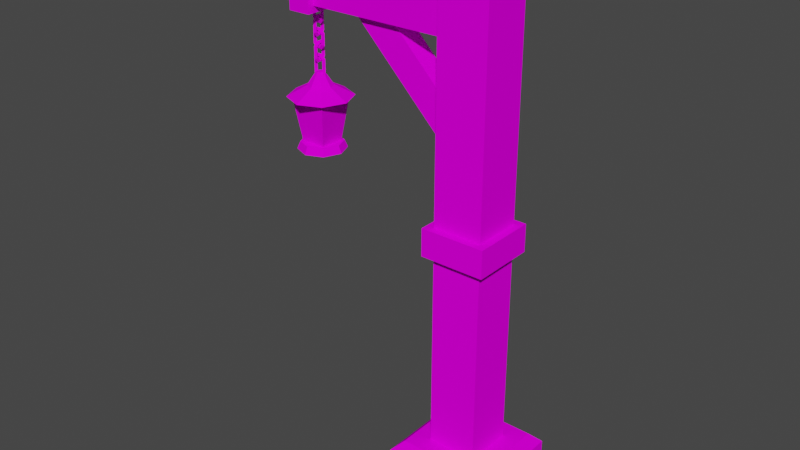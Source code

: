 # Source: lantern.blend  (saved by Blender 3.4.6; exported with 4.5.12 LTS)
import bpy
from mathutils import Matrix  # noqa: F401  (used for matrix-valued properties, if any)

bpy.ops.wm.read_factory_settings(use_empty=True)
scene = bpy.context.scene
scene.name = 'Scene'

# ---- collections
col_collection = bpy.data.collections.new('Collection'); scene.collection.children.link(col_collection)

# ---- images (referenced by path relative to the original .blend; pixels are not part of the script)
import os
ASSET_DIR = os.environ.get("B2B_ASSET_DIR", "")  # directory of the original .blend (textures are referenced by path, not embedded)
HERE = os.path.dirname(os.path.abspath(__file__))  # packed textures are extracted next to this script under _unpacked/

def load_image(name, relpath, width, height, colorspace="sRGB"):
    """Load a texture the original file referenced (path relative to the .blend, or extracted next to this script)."""
    p = next((c for c in (os.path.join(HERE, relpath), os.path.join(ASSET_DIR, relpath)) if relpath and os.path.exists(c)), "")
    if p:
        img = bpy.data.images.load(p, check_existing=True)
        img.name = name
    else:  # same state as the original file: an image datablock whose file is absent (Cycles renders it pink)
        img = bpy.data.images.new(name, width, height)
        img.source = "FILE"
        img.filepath = "//" + (relpath or name)
    img.colorspace_settings.name = colorspace
    return img
img_lantern = load_image('Lantern', 'textures/Lantern.png', 1024, 1024, 'sRGB')

# ---- materials (node trees are filled in below, after node groups)
mat_lantern = bpy.data.materials.new('Lantern')
mat_lantern.alpha_threshold = 0.0
mat_lantern.use_transparent_shadow = False
mat_lantern.roughness = 0.5
mat_lantern.line_color = (0.0, 0.0, 0.0, 1.0)

# ---- material node trees
mat_lantern.use_nodes = True; mat_lantern.node_tree.nodes.clear()
_N = mat_lantern.node_tree.nodes; _L = mat_lantern.node_tree.links
n0 = _N.new('ShaderNodeOutputMaterial'); n0.name = 'Material Output'; n0.location = (300, 300)
n1 = _N.new('ShaderNodeBsdfPrincipled'); n1.name = 'Principled BSDF'; n1.location = (10, 300)
n1.distribution = 'GGX'
n1.subsurface_method = 'RANDOM_WALK_SKIN'
n1.inputs[3].default_value = 1.45
n1.inputs[13].default_value = 0.0
n1.inputs[27].default_value = (0.0, 0.0, 0.0, 1.0)
n1.inputs[28].default_value = 1.0
n2 = _N.new('ShaderNodeTexImage'); n2.name = 'Image Texture'; n2.location = (-280, 280)
n2.image = img_lantern
_L.new(n1.outputs[0], n0.inputs[0])
_L.new(n2.outputs[0], n1.inputs[0])
n0.is_active_output = True

# ---- world
world_world = bpy.data.worlds.new('World'); scene.world = world_world
world_world.use_nodes = True; world_world.node_tree.nodes.clear()
_N = world_world.node_tree.nodes; _L = world_world.node_tree.links
n0 = _N.new('ShaderNodeOutputWorld'); n0.name = 'World Output'; n0.location = (300, 300)
n1 = _N.new('ShaderNodeBackground'); n1.name = 'Background'; n1.location = (10, 300)
n1.inputs[0].default_value = (0.05088, 0.05088, 0.05088, 1.0)
_L.new(n1.outputs[0], n0.inputs[0])
n0.is_active_output = True
world_world.color = (0.05088, 0.05088, 0.05088)
world_world.use_sun_shadow = False
world_world.sun_shadow_jitter_overblur = 0.0

# ---- meshes
me_cube = bpy.data.meshes.new('Cube')
me_cube.from_pydata([(0.387, 0.387, 1.219), (0.387, -0.387, 1.219), (-0.387, 0.387, 1.219), (-0.387, -0.387, 1.219), (-0.2727, 0.2735, 7.973), (-0.2727, 0.2735, 7.415), (-0.2727, -0.2735, 7.973), (-0.2727, -0.2735, 7.415), (0.04026, 0.1639, 6.085), (-0.2854, 0.1639, 5.759), (0.04026, -0.1639, 6.085), (-0.2854, -0.1639, 5.759), (-1.718, 0.1639, 7.843), (-2.044, 0.1639, 7.518), (-1.718, -0.1639, 7.843), (-2.044, -0.1639, 7.518), (-2.978, 0.3753, 8.077), (-2.978, 0.3753, 7.311), (-2.978, -0.3753, 8.077), (-2.978, -0.3753, 7.311), (-2.619, 0.3753, 7.311), (-2.619, -0.3753, 7.311), (-2.619, -0.3753, 8.077), (-2.619, 0.3753, 8.077), (0.506, 0.506, 4.784), (0.506, -0.506, 4.784), (-0.506, 0.506, 4.784), (-0.506, -0.506, 4.784), (0.506, -0.506, 4.351), (-0.506, -0.506, 4.351), (0.506, 0.506, 4.351), (-0.506, 0.506, 4.351), (0.8182, -0.8182, 0.0), (-0.8182, -0.8182, 0.0), (0.8182, 0.8182, 0.0), (-0.8182, 0.8182, 0.0), (-2.799, 0.3753, 5.178), (-3.064, 0.2653, 5.178), (-3.174, -4.435e-10, 5.178), (-3.064, -0.2653, 5.178), (-2.799, -0.3753, 5.178), (-2.534, -0.2653, 5.178), (-2.424, -4.435e-10, 5.178), (-2.534, 0.2653, 5.178), (-2.799, 0.3264, 5.292), (-3.03, 0.2308, 5.292), (-3.125, -4.435e-10, 5.292), (-3.03, -0.2308, 5.292), (-2.799, -0.3264, 5.292), (-2.568, -0.2308, 5.292), (-2.472, -4.435e-10, 5.292), (-2.568, 0.2308, 5.292), (-2.799, 0.5021, 5.995), (-3.154, 0.355, 5.995), (-3.301, 0.0, 5.995), (-3.154, -0.355, 5.995), (-2.799, -0.5021, 5.995), (-2.444, -0.355, 5.995), (-2.297, 0.0, 5.995), (-2.444, 0.355, 5.995), (-2.799, 0.1991, 6.16), (-2.94, 0.1408, 6.16), (-2.998, 0.0, 6.16), (-2.94, -0.1408, 6.16), (-2.799, -0.1991, 6.16), (-2.658, -0.1408, 6.16), (-2.6, 0.0, 6.16), (-2.658, 0.1408, 6.16), (-2.842, 0.0432, 6.367), (-2.799, 0.06109, 6.367), (-2.86, 0.0, 6.367), (-2.842, -0.0432, 6.367), (-2.799, -0.06109, 6.367), (-2.756, -0.0432, 6.367), (-2.738, 0.0, 6.367), (-2.756, 0.0432, 6.367), (-2.997, -0.198, 5.292), (-3.094, -0.2952, 5.995), (-2.997, 0.198, 5.292), (-3.094, 0.2952, 5.995), (-2.601, -0.198, 5.292), (-2.504, -0.2952, 5.995), (-2.601, 0.198, 5.292), (-2.504, 0.2952, 5.995), (-2.84, -6.84e-09, 6.695), (-2.906, -3.008e-09, 6.761), (-2.691, -3.008e-09, 6.761), (-2.757, -6.84e-09, 6.695), (-2.84, 1.162e-08, 7.013), (-2.906, 7.792e-09, 6.947), (-2.757, 1.162e-08, 7.013), (-2.691, 7.792e-09, 6.947), (-2.842, 6.252e-09, 6.92), (-2.842, -1.468e-09, 6.787), (-2.814, -3.122e-09, 6.759), (-2.784, -3.122e-09, 6.759), (-2.755, -1.468e-09, 6.787), (-2.755, 6.252e-09, 6.92), (-2.784, 7.906e-09, 6.949), (-2.814, 7.906e-09, 6.949), (-2.874, -0.03213, 6.774), (-2.874, -0.03213, 6.934), (-2.827, -0.03213, 6.727), (-2.771, -0.03213, 6.727), (-2.723, -0.03213, 6.774), (-2.723, -0.03213, 6.934), (-2.771, -0.03213, 6.981), (-2.827, -0.03213, 6.981), (-2.874, 0.03213, 6.774), (-2.874, 0.03213, 6.934), (-2.827, 0.03213, 6.727), (-2.771, 0.03213, 6.727), (-2.723, 0.03213, 6.774), (-2.723, 0.03213, 6.934), (-2.771, 0.03213, 6.981), (-2.827, 0.03213, 6.981), (-2.799, -0.04145, 6.885), (-2.799, -0.1075, 6.951), (-2.799, 0.1075, 6.951), (-2.799, 0.04145, 6.885), (-2.799, -0.04145, 7.203), (-2.799, -0.1075, 7.137), (-2.799, 0.04145, 7.203), (-2.799, 0.1075, 7.137), (-2.799, -0.04341, 7.111), (-2.799, -0.04341, 6.977), (-2.799, -0.01489, 6.949), (-2.799, 0.01489, 6.949), (-2.799, 0.04341, 6.977), (-2.799, 0.04341, 7.111), (-2.799, 0.01489, 7.139), (-2.799, -0.01489, 7.139), (-2.767, -0.07547, 6.964), (-2.767, -0.07547, 7.124), (-2.767, -0.02817, 6.917), (-2.767, 0.02817, 6.917), (-2.767, 0.07547, 6.964), (-2.767, 0.07547, 7.124), (-2.767, 0.02817, 7.171), (-2.767, -0.02817, 7.171), (-2.831, -0.07547, 6.964), (-2.831, -0.07547, 7.124), (-2.831, -0.02817, 6.917), (-2.831, 0.02817, 6.917), (-2.831, 0.07547, 6.964), (-2.831, 0.07547, 7.124), (-2.831, 0.02817, 7.171), (-2.831, -0.02817, 7.171), (-2.799, -0.04145, 6.504), (-2.799, -0.1075, 6.571), (-2.799, 0.1075, 6.571), (-2.799, 0.04145, 6.504), (-2.799, -0.04145, 6.823), (-2.799, -0.1075, 6.757), (-2.799, 0.04145, 6.823), (-2.799, 0.1075, 6.757), (-2.799, -0.04341, 6.73), (-2.799, -0.04341, 6.597), (-2.799, -0.01489, 6.569), (-2.799, 0.01489, 6.569), (-2.799, 0.04341, 6.597), (-2.799, 0.04341, 6.73), (-2.799, 0.01489, 6.759), (-2.799, -0.01489, 6.759), (-2.767, -0.07547, 6.584), (-2.767, -0.07547, 6.744), (-2.767, -0.02817, 6.537), (-2.767, 0.02817, 6.537), (-2.767, 0.07547, 6.584), (-2.767, 0.07547, 6.744), (-2.767, 0.02817, 6.791), (-2.767, -0.02817, 6.791), (-2.831, -0.07547, 6.584), (-2.831, -0.07547, 6.744), (-2.831, -0.02817, 6.537), (-2.831, 0.02817, 6.537), (-2.831, 0.07547, 6.584), (-2.831, 0.07547, 6.744), (-2.831, 0.02817, 6.791), (-2.831, -0.02817, 6.791), (-2.906, -3.008e-09, 6.221), (-2.691, -3.008e-09, 6.221), (-2.84, 1.162e-08, 6.633), (-2.906, 7.792e-09, 6.567), (-2.757, 1.162e-08, 6.633), (-2.691, 7.792e-09, 6.567), (-2.842, 6.252e-09, 6.54), (-2.842, -1.468e-09, 6.221), (-2.755, -1.468e-09, 6.221), (-2.755, 6.252e-09, 6.54), (-2.784, 7.906e-09, 6.569), (-2.814, 7.906e-09, 6.569), (-2.874, -0.03213, 6.221), (-2.874, -0.03213, 6.553), (-2.723, -0.03213, 6.221), (-2.723, -0.03213, 6.553), (-2.771, -0.03213, 6.601), (-2.827, -0.03213, 6.601), (-2.874, 0.03213, 6.221), (-2.874, 0.03213, 6.553), (-2.723, 0.03213, 6.221), (-2.723, 0.03213, 6.553), (-2.771, 0.03213, 6.601), (-2.827, 0.03213, 6.601), (-2.84, -6.84e-09, 7.075), (-2.906, -3.008e-09, 7.141), (-2.691, -3.008e-09, 7.141), (-2.757, -6.84e-09, 7.075), (-2.842, -1.468e-09, 7.168), (-2.814, -3.122e-09, 7.139), (-2.784, -3.122e-09, 7.139), (-2.755, -1.468e-09, 7.168), (-2.874, -0.03213, 7.154), (-2.827, -0.03213, 7.107), (-2.771, -0.03213, 7.107), (-2.723, -0.03213, 7.154), (-2.874, 0.03213, 7.154), (-2.827, 0.03213, 7.107), (-2.771, 0.03213, 7.107), (-2.723, 0.03213, 7.154), (-2.755, 2.392e-09, 7.311), (-2.691, 2.392e-09, 7.311), (-2.723, -0.03213, 7.311), (-2.723, 0.03213, 7.311), (-2.842, 2.392e-09, 7.311), (-2.906, 2.392e-09, 7.311), (-2.874, -0.03213, 7.311), (-2.874, 0.03213, 7.311), (0.8182, 0.8182, 1.062), (0.6617, 0.6617, 1.219), (0.8182, -0.8182, 1.062), (0.6617, -0.6617, 1.219), (-0.6617, 0.6617, 1.219), (-0.8182, 0.8182, 1.062), (-0.6617, -0.6617, 1.219), (-0.8182, -0.8182, 1.062), (0.2898, 0.2898, 8.743), (0.387, 0.387, 8.645), (0.2898, -0.2898, 8.743), (0.387, -0.387, 8.645), (-0.2898, 0.2898, 8.743), (-0.387, 0.387, 8.645), (-0.2898, -0.2898, 8.743), (-0.387, -0.387, 8.645), (-3.432, 0.1894, 7.889), (-3.348, 0.2735, 7.973), (-3.432, 0.1894, 7.499), (-3.348, 0.2735, 7.415), (-3.432, -0.1894, 7.889), (-3.348, -0.2735, 7.973), (-3.348, -0.2735, 7.415), (-3.432, -0.1894, 7.499)], [], [(239, 3, 1), (243, 2, 3), (0, 3, 2), (240, 238, 236), (237, 1, 0), (5, 250, 247), (245, 6, 4), (6, 250, 7), (21, 18, 19), (248, 246, 251), (12, 10, 8), (10, 15, 11), (20, 22, 21), (13, 11, 15), (18, 17, 19), (13, 8, 9), (23, 17, 16), (20, 19, 17), (22, 16, 18), (26, 25, 24), (28, 31, 30), (29, 25, 27), (30, 26, 24), (28, 24, 25), (31, 27, 26), (34, 233, 228), (32, 35, 34), (35, 235, 233), (33, 230, 235), (232, 231, 229), (51, 42, 43), (41, 48, 40), (39, 46, 38), (45, 36, 37), (44, 43, 36), (42, 49, 41), (48, 39, 40), (46, 37, 38), (40, 39, 38), (48, 50, 44), (67, 58, 59), (65, 56, 57), (55, 62, 54), (53, 60, 52), (52, 67, 59), (58, 65, 57), (64, 55, 56), (62, 53, 54), (55, 54, 58), (69, 67, 60), (69, 70, 72), (74, 65, 66), (72, 63, 64), (70, 61, 62), (75, 66, 67), (73, 64, 65), (63, 70, 62), (61, 69, 60), (77, 78, 76), (78, 83, 82), (83, 80, 82), (81, 76, 80), (92, 107, 101), (101, 85, 100), (102, 85, 84), (103, 84, 87), (103, 86, 104), (104, 91, 105), (105, 90, 106), (106, 88, 107), (107, 89, 101), (98, 107, 99), (98, 105, 106), (96, 105, 97), (95, 104, 96), (94, 103, 95), (93, 102, 94), (92, 100, 93), (92, 115, 99), (85, 109, 108), (84, 108, 110), (111, 84, 110), (86, 111, 112), (91, 112, 113), (90, 113, 114), (88, 114, 115), (109, 88, 115), (115, 98, 99), (98, 113, 97), (113, 96, 97), (96, 111, 95), (111, 94, 95), (94, 108, 93), (108, 92, 93), (131, 133, 124), (133, 117, 132), (134, 117, 116), (135, 116, 119), (135, 118, 136), (136, 123, 137), (138, 123, 122), (138, 120, 139), (139, 121, 133), (130, 139, 131), (130, 137, 138), (128, 137, 129), (127, 136, 128), (126, 135, 127), (126, 132, 134), (124, 132, 125), (141, 131, 124), (117, 141, 140), (142, 117, 140), (143, 116, 142), (144, 119, 143), (123, 144, 145), (146, 123, 145), (120, 146, 147), (121, 147, 141), (131, 146, 130), (130, 145, 129), (145, 128, 129), (144, 127, 128), (127, 142, 126), (126, 140, 125), (140, 124, 125), (156, 171, 165), (165, 149, 164), (164, 148, 166), (167, 148, 151), (168, 151, 150), (168, 155, 169), (169, 154, 170), (170, 152, 171), (165, 152, 153), (162, 171, 163), (162, 169, 170), (160, 169, 161), (159, 168, 160), (158, 167, 159), (157, 166, 158), (156, 164, 157), (173, 163, 156), (149, 173, 172), (148, 172, 174), (175, 148, 174), (176, 151, 175), (155, 176, 177), (154, 177, 178), (152, 178, 179), (173, 152, 179), (179, 162, 163), (162, 177, 161), (177, 160, 161), (176, 159, 160), (175, 158, 159), (158, 172, 157), (172, 156, 157), (186, 197, 193), (193, 180, 192), (195, 181, 185), (195, 184, 196), (196, 182, 197), (193, 182, 183), (190, 197, 191), (190, 195, 196), (189, 194, 195), (186, 192, 187), (186, 203, 191), (180, 199, 198), (201, 181, 200), (202, 185, 201), (182, 202, 203), (183, 203, 199), (203, 190, 191), (202, 189, 190), (189, 200, 188), (198, 186, 187), (213, 205, 204), (214, 204, 207), (214, 206, 215), (215, 221, 222), (211, 222, 220), (210, 215, 211), (209, 214, 210), (208, 213, 209), (204, 216, 217), (218, 204, 217), (219, 207, 218), (221, 219, 223), (223, 211, 220), (211, 218, 210), (218, 209, 210), (209, 216, 208), (208, 227, 224), (216, 225, 227), (208, 226, 212), (212, 225, 205), (234, 230, 231), (231, 228, 229), (232, 235, 234), (229, 233, 232), (32, 228, 230), (242, 239, 238), (238, 237, 236), (240, 243, 242), (236, 241, 240), (241, 0, 2), (250, 246, 247), (249, 251, 250), (247, 244, 245), (245, 248, 249), (245, 5, 247), (239, 243, 3), (243, 241, 2), (0, 1, 3), (240, 242, 238), (237, 239, 1), (5, 7, 250), (245, 249, 6), (6, 249, 250), (21, 22, 18), (248, 244, 246), (12, 14, 10), (10, 14, 15), (20, 23, 22), (13, 9, 11), (18, 16, 17), (13, 12, 8), (23, 20, 17), (20, 21, 19), (22, 23, 16), (26, 27, 25), (28, 29, 31), (29, 28, 25), (30, 31, 26), (28, 30, 24), (31, 29, 27), (34, 35, 233), (32, 33, 35), (35, 33, 235), (33, 32, 230), (232, 234, 231), (51, 50, 42), (41, 49, 48), (39, 47, 46), (45, 44, 36), (44, 51, 43), (42, 50, 49), (48, 47, 39), (46, 45, 37), (38, 37, 36), (36, 43, 38), (43, 42, 38), (42, 41, 38), (41, 40, 38), (44, 45, 46), (46, 47, 44), (47, 48, 44), (48, 49, 50), (50, 51, 44), (67, 66, 58), (65, 64, 56), (55, 63, 62), (53, 61, 60), (52, 60, 67), (58, 66, 65), (64, 63, 55), (62, 61, 53), (54, 53, 52), (52, 59, 54), (59, 58, 54), (58, 57, 56), (56, 55, 58), (69, 75, 67), (69, 68, 70), (70, 71, 72), (72, 73, 74), (74, 75, 72), (75, 69, 72), (74, 73, 65), (72, 71, 63), (70, 68, 61), (75, 74, 66), (73, 72, 64), (63, 71, 70), (61, 68, 69), (77, 79, 78), (78, 79, 83), (83, 81, 80), (81, 77, 76), (92, 99, 107), (101, 89, 85), (102, 100, 85), (103, 102, 84), (103, 87, 86), (104, 86, 91), (105, 91, 90), (106, 90, 88), (107, 88, 89), (98, 106, 107), (98, 97, 105), (96, 104, 105), (95, 103, 104), (94, 102, 103), (93, 100, 102), (92, 101, 100), (92, 109, 115), (85, 89, 109), (84, 85, 108), (111, 87, 84), (86, 87, 111), (91, 86, 112), (90, 91, 113), (88, 90, 114), (109, 89, 88), (115, 114, 98), (98, 114, 113), (113, 112, 96), (96, 112, 111), (111, 110, 94), (94, 110, 108), (108, 109, 92), (131, 139, 133), (133, 121, 117), (134, 132, 117), (135, 134, 116), (135, 119, 118), (136, 118, 123), (138, 137, 123), (138, 122, 120), (139, 120, 121), (130, 138, 139), (130, 129, 137), (128, 136, 137), (127, 135, 136), (126, 134, 135), (126, 125, 132), (124, 133, 132), (141, 147, 131), (117, 121, 141), (142, 116, 117), (143, 119, 116), (144, 118, 119), (123, 118, 144), (146, 122, 123), (120, 122, 146), (121, 120, 147), (131, 147, 146), (130, 146, 145), (145, 144, 128), (144, 143, 127), (127, 143, 142), (126, 142, 140), (140, 141, 124), (156, 163, 171), (165, 153, 149), (164, 149, 148), (167, 166, 148), (168, 167, 151), (168, 150, 155), (169, 155, 154), (170, 154, 152), (165, 171, 152), (162, 170, 171), (162, 161, 169), (160, 168, 169), (159, 167, 168), (158, 166, 167), (157, 164, 166), (156, 165, 164), (173, 179, 163), (149, 153, 173), (148, 149, 172), (175, 151, 148), (176, 150, 151), (155, 150, 176), (154, 155, 177), (152, 154, 178), (173, 153, 152), (179, 178, 162), (162, 178, 177), (177, 176, 160), (176, 175, 159), (175, 174, 158), (158, 174, 172), (172, 173, 156), (186, 191, 197), (193, 183, 180), (195, 194, 181), (195, 185, 184), (196, 184, 182), (193, 197, 182), (190, 196, 197), (190, 189, 195), (189, 188, 194), (186, 193, 192), (186, 199, 203), (180, 183, 199), (201, 185, 181), (202, 184, 185), (182, 184, 202), (183, 182, 203), (203, 202, 190), (202, 201, 189), (189, 201, 200), (198, 199, 186), (213, 212, 205), (214, 213, 204), (214, 207, 206), (215, 206, 221), (211, 215, 222), (210, 214, 215), (209, 213, 214), (208, 212, 213), (204, 205, 216), (218, 207, 204), (219, 206, 207), (221, 206, 219), (223, 219, 211), (211, 219, 218), (218, 217, 209), (209, 217, 216), (208, 216, 227), (216, 205, 225), (208, 224, 226), (212, 226, 225), (234, 235, 230), (231, 230, 228), (232, 233, 235), (229, 228, 233), (32, 34, 228), (242, 243, 239), (238, 239, 237), (240, 241, 243), (236, 237, 241), (241, 237, 0), (250, 251, 246), (249, 248, 251), (247, 246, 244), (245, 244, 248), (245, 4, 5)])
_uv = me_cube.uv_layers.new(name='UVMap')
_uv.uv.foreach_set('vector', [0.1039, 0.01732, 0.1908, 0.8492, 0.1039, 0.8492, 0.2891, 0.837, 0.2022, 0.00568, 0.2891, 0.00568, 0.6589, 0.8409, 0.572, 0.9278, 0.572, 0.8409, 0.2022, 0.9361, 0.2673, 0.871, 0.2673, 0.9361, 0.3873, 0.8392, 0.3005, 0.00568, 0.3873, 0.00568, 0.7709, 0.3959, 0.8323, 0.7412, 0.7709, 0.7412, 0.7992, 0.02973, 0.8607, 0.3751, 0.7992, 0.3751, 0.7879, 0.02973, 0.7253, 0.3751, 0.7253, 0.02973, 0.9683, 0.8512, 0.928, 0.937, 0.928, 0.8512, 0.9639, 0.1642, 0.9202, 0.2067, 0.9202, 0.1642, 0.872, 0.02973, 0.9088, 0.2272, 0.872, 0.2272, 0.5134, 0.5909, 0.4617, 0.87, 0.4617, 0.5911, 0.928, 0.6047, 0.8437, 0.6907, 0.8437, 0.6047, 0.8437, 0.5933, 0.8805, 0.3959, 0.8805, 0.5933, 0.3847, 0.9364, 0.3005, 0.8506, 0.3847, 0.8506, 0.3987, 0.5909, 0.4504, 0.87, 0.3987, 0.8698, 0.8763, 0.9633, 0.9167, 0.8775, 0.9167, 0.9633, 0.9723, 0.2385, 0.932, 0.3228, 0.932, 0.2385, 0.8247, 0.9618, 0.865, 0.8775, 0.865, 0.9618, 0.6856, 0.5909, 0.572, 0.7046, 0.572, 0.5909, 0.6856, 0.8296, 0.572, 0.7159, 0.6856, 0.7159, 0.9687, 0.02973, 0.9202, 0.1434, 0.9202, 0.02973, 0.9404, 0.3959, 0.8918, 0.5095, 0.8918, 0.3959, 0.9207, 0.2385, 0.872, 0.3522, 0.872, 0.2385, 0.1434, 0.8606, 0.09489, 0.9742, 0.09489, 0.8606, 0.5479, 0.5796, 0.6669, 0.3959, 0.6669, 0.5796, 0.5824, 0.1894, 0.3987, 0.00568, 0.5824, 0.00568, 0.3987, 0.5796, 0.5176, 0.3959, 0.5176, 0.5796, 0.5762, 0.3845, 0.6952, 0.2008, 0.6952, 0.3845, 0.5649, 0.2183, 0.4163, 0.3669, 0.4163, 0.2183, 0.5469, 0.8595, 0.5593, 0.8336, 0.5596, 0.8634, 0.5475, 0.6619, 0.5598, 0.6917, 0.5466, 0.6917, 0.5476, 0.5909, 0.5598, 0.6207, 0.5466, 0.6207, 0.5605, 0.7367, 0.5466, 0.7626, 0.5475, 0.7328, 0.5598, 0.7626, 0.5475, 0.7924, 0.5466, 0.7626, 0.5593, 0.8336, 0.5469, 0.8077, 0.5596, 0.8038, 0.5598, 0.6917, 0.5475, 0.7215, 0.5466, 0.6917, 0.5598, 0.6207, 0.5476, 0.6505, 0.5466, 0.6207, 0.02848, 0.9384, 0.00568, 0.9156, 0.00568, 0.8834, 0.9595, 0.5407, 0.9397, 0.5886, 0.8918, 0.5687, 0.7405, 0.7934, 0.697, 0.7925, 0.7275, 0.762, 0.7284, 0.8226, 0.7275, 0.8661, 0.697, 0.8356, 0.7706, 0.8661, 0.7697, 0.8226, 0.8011, 0.8356, 0.8011, 0.7925, 0.7576, 0.7934, 0.7706, 0.762, 0.7706, 0.762, 0.7405, 0.7934, 0.7275, 0.762, 0.697, 0.7925, 0.7284, 0.8226, 0.697, 0.8356, 0.7405, 0.8347, 0.7706, 0.8661, 0.7275, 0.8661, 0.7697, 0.8226, 0.8011, 0.7925, 0.8011, 0.8356, 0.9167, 0.8356, 0.8862, 0.8661, 0.843, 0.762, 0.9039, 0.7178, 0.8801, 0.7336, 0.8796, 0.7178, 0.7244, 0.009392, 0.7334, 0.00568, 0.7371, 0.01464, 0.7746, 0.8933, 0.7977, 0.8775, 0.7975, 0.8933, 0.1791, 0.8764, 0.1552, 0.8922, 0.1548, 0.8764, 0.8681, 0.7178, 0.8442, 0.7336, 0.8437, 0.7178, 0.7747, 0.8982, 0.7975, 0.8933, 0.7977, 0.9091, 0.1792, 0.8715, 0.1548, 0.8764, 0.1552, 0.8606, 0.8442, 0.702, 0.8681, 0.7178, 0.8437, 0.7178, 0.8801, 0.702, 0.9039, 0.7178, 0.8796, 0.7178, 0.9943, 0.8398, 0.9389, 0.762, 0.9834, 0.762, 0.5318, 0.8813, 0.4764, 0.9593, 0.4873, 0.8813, 0.7633, 0.9567, 0.7079, 0.8775, 0.7524, 0.8775, 0.465, 0.9593, 0.4096, 0.8813, 0.4541, 0.8813, 0.9154, 0.719, 0.922, 0.7173, 0.9167, 0.7226, 0.1765, 0.9403, 0.1801, 0.9599, 0.1765, 0.9582, 0.7997, 0.9357, 0.8038, 0.9446, 0.7964, 0.9372, 0.7742, 0.007171, 0.7706, 0.01499, 0.7706, 0.00568, 0.7997, 0.9294, 0.8038, 0.9205, 0.805, 0.9241, 0.8792, 0.383, 0.8756, 0.3635, 0.8792, 0.3651, 0.9167, 0.7056, 0.9258, 0.7094, 0.922, 0.7109, 0.922, 0.7109, 0.9258, 0.7187, 0.922, 0.7173, 0.922, 0.7173, 0.9184, 0.7262, 0.9167, 0.7226, 0.8081, 0.009288, 0.8033, 0.0129, 0.8048, 0.009288, 0.9186, 0.7124, 0.9167, 0.7056, 0.922, 0.7109, 0.6739, 0.9486, 0.6775, 0.9653, 0.6739, 0.9636, 0.8036, 0.9309, 0.805, 0.9241, 0.8067, 0.9277, 0.8036, 0.9342, 0.7997, 0.9294, 0.8036, 0.9309, 0.8067, 0.9374, 0.7997, 0.9357, 0.8036, 0.9342, 0.6127, 0.9557, 0.6091, 0.9392, 0.6127, 0.9408, 0.1548, 0.9108, 0.1613, 0.9125, 0.158, 0.914, 0.1801, 0.9599, 0.1837, 0.9403, 0.1837, 0.9582, 0.6702, 0.9194, 0.6789, 0.9155, 0.6736, 0.9208, 0.767, 0.007171, 0.7706, 0.01499, 0.767, 0.0135, 0.6776, 0.9361, 0.6736, 0.9272, 0.6789, 0.9325, 0.8756, 0.3635, 0.872, 0.383, 0.872, 0.3651, 0.1652, 0.9203, 0.156, 0.9241, 0.1613, 0.9188, 0.1652, 0.911, 0.1613, 0.9188, 0.1613, 0.9125, 0.156, 0.9072, 0.1652, 0.911, 0.1613, 0.9125, 0.8033, 0.00568, 0.8081, 0.009288, 0.8048, 0.009288, 0.158, 0.9173, 0.156, 0.9241, 0.1548, 0.9205, 0.6702, 0.9653, 0.6739, 0.9486, 0.6739, 0.9636, 0.6806, 0.9289, 0.6736, 0.9272, 0.6774, 0.9257, 0.6736, 0.9272, 0.6774, 0.9223, 0.6774, 0.9257, 0.6774, 0.9223, 0.6789, 0.9155, 0.6806, 0.9191, 0.6164, 0.9392, 0.6127, 0.9557, 0.6127, 0.9408, 0.5279, 0.8382, 0.5263, 0.845, 0.5247, 0.8414, 0.1548, 0.9403, 0.1584, 0.9599, 0.1548, 0.9582, 0.6739, 0.8562, 0.6777, 0.8651, 0.6702, 0.8576, 0.6739, 0.8498, 0.6702, 0.8576, 0.6702, 0.8483, 0.6739, 0.8498, 0.6777, 0.8409, 0.6792, 0.8445, 0.8978, 0.3827, 0.8942, 0.3635, 0.8978, 0.3648, 0.5316, 0.8333, 0.5277, 0.8244, 0.5351, 0.8318, 0.821, 0.007171, 0.8246, 0.01499, 0.821, 0.0135, 0.5316, 0.8397, 0.5277, 0.8486, 0.5263, 0.845, 0.5279, 0.8348, 0.5316, 0.8397, 0.5279, 0.8382, 0.5279, 0.8348, 0.5263, 0.828, 0.5316, 0.8333, 0.9574, 0.3647, 0.961, 0.3813, 0.9574, 0.3796, 0.6774, 0.8513, 0.6792, 0.8445, 0.6806, 0.8481, 0.8808, 0.007171, 0.8844, 0.01201, 0.8808, 0.01051, 0.6774, 0.8547, 0.6792, 0.8615, 0.6739, 0.8562, 0.6313, 0.9553, 0.6277, 0.9392, 0.6313, 0.9404, 0.9405, 0.6438, 0.9425, 0.6506, 0.9393, 0.6474, 0.1584, 0.9599, 0.162, 0.9403, 0.162, 0.9582, 0.9588, 0.4111, 0.9547, 0.42, 0.9535, 0.4164, 0.8509, 0.007171, 0.8545, 0.01499, 0.8509, 0.0135, 0.9535, 0.3995, 0.9621, 0.4033, 0.9588, 0.4048, 0.8942, 0.3635, 0.8906, 0.3827, 0.8906, 0.3648, 0.9458, 0.6554, 0.9423, 0.6643, 0.9405, 0.6607, 0.9497, 0.6476, 0.9458, 0.6554, 0.9458, 0.6491, 0.9423, 0.6402, 0.9458, 0.6491, 0.9405, 0.6438, 0.8659, 0.007171, 0.8695, 0.01201, 0.8659, 0.01051, 0.9425, 0.6539, 0.9405, 0.6607, 0.9393, 0.6571, 0.9538, 0.3813, 0.9574, 0.3647, 0.9574, 0.3796, 0.9535, 0.3995, 0.9549, 0.4063, 0.9517, 0.4031, 0.9549, 0.4063, 0.9588, 0.4111, 0.9549, 0.4096, 0.9549, 0.4096, 0.9535, 0.4164, 0.9517, 0.4128, 0.6349, 0.9392, 0.6313, 0.9553, 0.6313, 0.9404, 0.5247, 0.8059, 0.5316, 0.8042, 0.5263, 0.8095, 0.9517, 0.4681, 0.9553, 0.4877, 0.9517, 0.486, 0.6792, 0.897, 0.6702, 0.8932, 0.6739, 0.8917, 0.6739, 0.8853, 0.6702, 0.8932, 0.6702, 0.8838, 0.6792, 0.88, 0.6702, 0.8838, 0.6777, 0.8764, 0.9164, 0.3827, 0.9128, 0.3635, 0.9164, 0.3648, 0.5263, 0.7925, 0.5351, 0.7963, 0.5316, 0.7978, 0.8359, 0.007171, 0.8395, 0.01499, 0.8359, 0.0135, 0.5263, 0.8095, 0.5351, 0.8056, 0.5277, 0.8131, 0.5279, 0.7993, 0.5316, 0.8042, 0.5279, 0.8027, 0.5279, 0.7993, 0.5263, 0.7925, 0.5316, 0.7978, 0.9574, 0.3354, 0.961, 0.3521, 0.9574, 0.3503, 0.6774, 0.8868, 0.6792, 0.88, 0.6806, 0.8836, 0.8097, 0.879, 0.8133, 0.8838, 0.8097, 0.8823, 0.6806, 0.8934, 0.6739, 0.8917, 0.6774, 0.8902, 0.6499, 0.9553, 0.6463, 0.9392, 0.6499, 0.9404, 0.9405, 0.6083, 0.9425, 0.6151, 0.9393, 0.6119, 0.9553, 0.4877, 0.959, 0.4681, 0.959, 0.486, 0.9621, 0.4481, 0.9535, 0.4519, 0.9588, 0.4466, 0.5247, 0.8614, 0.5283, 0.8692, 0.5247, 0.8677, 0.9535, 0.435, 0.9621, 0.4388, 0.9588, 0.4403, 0.9128, 0.3635, 0.9092, 0.3827, 0.9092, 0.3648, 0.9497, 0.6214, 0.9405, 0.6252, 0.9458, 0.6199, 0.9497, 0.6121, 0.9458, 0.6199, 0.9458, 0.6136, 0.9405, 0.6083, 0.9497, 0.6121, 0.9458, 0.6136, 0.5596, 0.8747, 0.556, 0.8796, 0.556, 0.8762, 0.9425, 0.6184, 0.9405, 0.6252, 0.9393, 0.6216, 0.9538, 0.3521, 0.9574, 0.3354, 0.9574, 0.3503, 0.9535, 0.435, 0.9549, 0.4418, 0.9517, 0.4386, 0.9588, 0.4403, 0.9549, 0.4451, 0.9549, 0.4418, 0.9549, 0.4451, 0.9535, 0.4519, 0.9517, 0.4483, 0.6535, 0.9392, 0.6499, 0.9553, 0.6499, 0.9404, 0.932, 0.3511, 0.9386, 0.3494, 0.9333, 0.3547, 0.5247, 0.6424, 0.5283, 0.68, 0.5247, 0.6797, 0.5319, 0.5925, 0.5283, 0.6298, 0.5283, 0.5909, 0.9333, 0.3378, 0.9424, 0.3416, 0.9386, 0.3431, 0.9386, 0.3431, 0.9424, 0.3509, 0.9386, 0.3494, 0.9333, 0.3547, 0.9424, 0.3509, 0.935, 0.3583, 0.7904, 0.009288, 0.7856, 0.0129, 0.7871, 0.009288, 0.9352, 0.3446, 0.9333, 0.3378, 0.9386, 0.3431, 0.5283, 0.7271, 0.5319, 0.6916, 0.5319, 0.7289, 0.5283, 0.7762, 0.5247, 0.7402, 0.5283, 0.7403, 0.7746, 0.9277, 0.7812, 0.9294, 0.7778, 0.9309, 0.5283, 0.68, 0.5319, 0.6424, 0.5319, 0.6797, 0.5247, 0.5925, 0.5283, 0.6298, 0.5247, 0.6299, 0.7812, 0.9357, 0.7776, 0.9446, 0.7759, 0.941, 0.785, 0.9279, 0.7812, 0.9357, 0.7812, 0.9294, 0.7776, 0.9205, 0.7812, 0.9294, 0.7759, 0.9241, 0.7856, 0.00568, 0.7904, 0.009288, 0.7871, 0.009288, 0.7812, 0.9357, 0.7746, 0.9374, 0.7778, 0.9342, 0.5283, 0.7271, 0.5247, 0.6916, 0.5283, 0.6913, 0.5319, 0.7402, 0.5283, 0.7762, 0.5283, 0.7403, 0.1799, 0.9188, 0.1839, 0.9277, 0.1765, 0.9203, 0.7556, 0.007171, 0.752, 0.01499, 0.752, 0.00568, 0.1799, 0.9125, 0.1839, 0.9036, 0.1852, 0.9072, 0.5978, 0.9569, 0.5942, 0.9392, 0.5978, 0.9393, 0.3226, 0.9489, 0.3262, 0.9653, 0.3226, 0.965, 0.1837, 0.914, 0.1852, 0.9072, 0.1869, 0.9108, 0.1837, 0.9173, 0.1799, 0.9125, 0.1837, 0.914, 0.1869, 0.9205, 0.1799, 0.9188, 0.1837, 0.9173, 0.9372, 0.7094, 0.9458, 0.7056, 0.9405, 0.7109, 0.7484, 0.007171, 0.752, 0.01499, 0.7484, 0.0135, 0.9458, 0.7226, 0.9372, 0.7187, 0.9405, 0.7173, 0.5942, 0.9392, 0.5906, 0.9569, 0.5906, 0.9393, 0.319, 0.9653, 0.3226, 0.9489, 0.3226, 0.965, 0.9476, 0.719, 0.9405, 0.7173, 0.9444, 0.7158, 0.9405, 0.7173, 0.9444, 0.7124, 0.9444, 0.7158, 0.9444, 0.7124, 0.9458, 0.7056, 0.9476, 0.7092, 0.3041, 0.9638, 0.3005, 0.9478, 0.3041, 0.9477, 0.572, 0.9409, 0.5756, 0.9582, 0.572, 0.9585, 0.3041, 0.9638, 0.3077, 0.9478, 0.3077, 0.9654, 0.5792, 0.9409, 0.5756, 0.9582, 0.5756, 0.9392, 0.714, 0.3669, 0.6952, 0.2008, 0.714, 0.2183, 0.4163, 0.3669, 0.3987, 0.2008, 0.4163, 0.2183, 0.5365, 0.562, 0.5176, 0.3959, 0.5365, 0.4134, 0.6856, 0.562, 0.6669, 0.3959, 0.6856, 0.4134, 0.713, 0.00568, 0.5938, 0.1894, 0.5938, 0.00568, 0.1799, 0.00568, 0.1039, 0.01732, 0.1149, 0.00568, 0.2673, 0.871, 0.2782, 0.947, 0.2673, 0.9361, 0.2131, 0.8488, 0.2891, 0.837, 0.2782, 0.8488, 0.08166, 0.00568, 0.00568, 0.01732, 0.01659, 0.00568, 0.00568, 0.01732, 0.09258, 0.8492, 0.00568, 0.8492, 0.8323, 0.7412, 0.7803, 0.7506, 0.7709, 0.7412, 0.7879, 0.3751, 0.7354, 0.3845, 0.7253, 0.3751, 0.697, 0.4053, 0.7507, 0.3959, 0.7595, 0.4053, 0.974, 0.2161, 0.9639, 0.1642, 0.974, 0.1547, 0.7595, 0.4053, 0.697, 0.7506, 0.697, 0.4053, 0.1039, 0.01732, 0.1908, 0.01732, 0.1908, 0.8492, 0.2891, 0.837, 0.2022, 0.837, 0.2022, 0.00568, 0.6589, 0.8409, 0.6589, 0.9278, 0.572, 0.9278, 0.2022, 0.9361, 0.2022, 0.871, 0.2673, 0.871, 0.3873, 0.8392, 0.3005, 0.8392, 0.3005, 0.00568, 0.7709, 0.3959, 0.8323, 0.3959, 0.8323, 0.7412, 0.7992, 0.02973, 0.8607, 0.02973, 0.8607, 0.3751, 0.7879, 0.02973, 0.7879, 0.3751, 0.7253, 0.3751, 0.9683, 0.8512, 0.9683, 0.937, 0.928, 0.937, 0.9639, 0.1642, 0.9639, 0.2067, 0.9202, 0.2067, 0.872, 0.02973, 0.9088, 0.02973, 0.9088, 0.2272, 0.5134, 0.5909, 0.5134, 0.8698, 0.4617, 0.87, 0.928, 0.6047, 0.928, 0.6907, 0.8437, 0.6907, 0.8437, 0.5933, 0.8437, 0.3959, 0.8805, 0.3959, 0.3847, 0.9364, 0.3005, 0.9364, 0.3005, 0.8506, 0.3987, 0.5909, 0.4504, 0.5911, 0.4504, 0.87, 0.8763, 0.9633, 0.8763, 0.8775, 0.9167, 0.8775, 0.9723, 0.2385, 0.9723, 0.3228, 0.932, 0.3228, 0.8247, 0.9618, 0.8247, 0.8775, 0.865, 0.8775, 0.6856, 0.5909, 0.6856, 0.7046, 0.572, 0.7046, 0.6856, 0.8296, 0.572, 0.8296, 0.572, 0.7159, 0.9687, 0.02973, 0.9687, 0.1434, 0.9202, 0.1434, 0.9404, 0.3959, 0.9404, 0.5095, 0.8918, 0.5095, 0.9207, 0.2385, 0.9207, 0.3522, 0.872, 0.3522, 0.1434, 0.8606, 0.1434, 0.9742, 0.09489, 0.9742, 0.5479, 0.5796, 0.5479, 0.3959, 0.6669, 0.3959, 0.5824, 0.1894, 0.3987, 0.1894, 0.3987, 0.00568, 0.3987, 0.5796, 0.3987, 0.3959, 0.5176, 0.3959, 0.5762, 0.3845, 0.5762, 0.2008, 0.6952, 0.2008, 0.5649, 0.2183, 0.5649, 0.3669, 0.4163, 0.3669, 0.5469, 0.8595, 0.5466, 0.8336, 0.5593, 0.8336, 0.5475, 0.6619, 0.5605, 0.6658, 0.5598, 0.6917, 0.5476, 0.5909, 0.5606, 0.5948, 0.5598, 0.6207, 0.5605, 0.7367, 0.5598, 0.7626, 0.5466, 0.7626, 0.5598, 0.7626, 0.5605, 0.7885, 0.5475, 0.7924, 0.5593, 0.8336, 0.5466, 0.8336, 0.5469, 0.8077, 0.5598, 0.6917, 0.5605, 0.7176, 0.5475, 0.7215, 0.5598, 0.6207, 0.5606, 0.6467, 0.5476, 0.6505, 0.00568, 0.8834, 0.02848, 0.8606, 0.06073, 0.8606, 0.06073, 0.8606, 0.08353, 0.8834, 0.00568, 0.8834, 0.08353, 0.8834, 0.08353, 0.9156, 0.00568, 0.8834, 0.08353, 0.9156, 0.06073, 0.9384, 0.00568, 0.8834, 0.06073, 0.9384, 0.02848, 0.9384, 0.00568, 0.8834, 0.8918, 0.5687, 0.8918, 0.5407, 0.9117, 0.5208, 0.9117, 0.5208, 0.9397, 0.5208, 0.8918, 0.5687, 0.9397, 0.5208, 0.9595, 0.5407, 0.8918, 0.5687, 0.9595, 0.5407, 0.9595, 0.5687, 0.9397, 0.5886, 0.9397, 0.5886, 0.9117, 0.5886, 0.8918, 0.5687, 0.7405, 0.7934, 0.7284, 0.8055, 0.697, 0.7925, 0.7284, 0.8226, 0.7405, 0.8347, 0.7275, 0.8661, 0.7706, 0.8661, 0.7576, 0.8347, 0.7697, 0.8226, 0.8011, 0.7925, 0.7697, 0.8055, 0.7576, 0.7934, 0.7706, 0.762, 0.7576, 0.7934, 0.7405, 0.7934, 0.697, 0.7925, 0.7284, 0.8055, 0.7284, 0.8226, 0.7405, 0.8347, 0.7576, 0.8347, 0.7706, 0.8661, 0.7697, 0.8226, 0.7697, 0.8055, 0.8011, 0.7925, 0.8862, 0.8661, 0.843, 0.8661, 0.8125, 0.8356, 0.8125, 0.8356, 0.8125, 0.7925, 0.8862, 0.8661, 0.8125, 0.7925, 0.843, 0.762, 0.8862, 0.8661, 0.843, 0.762, 0.8862, 0.762, 0.9167, 0.7925, 0.9167, 0.7925, 0.9167, 0.8356, 0.843, 0.762, 0.9039, 0.7178, 0.9041, 0.7227, 0.8801, 0.7336, 0.7244, 0.009392, 0.7281, 0.00568, 0.7334, 0.00568, 0.7334, 0.00568, 0.7371, 0.009392, 0.7371, 0.01464, 0.7371, 0.01464, 0.7334, 0.01835, 0.7281, 0.01835, 0.7281, 0.01835, 0.7244, 0.01464, 0.7371, 0.01464, 0.7244, 0.01464, 0.7244, 0.009392, 0.7371, 0.01464, 0.7746, 0.8933, 0.7747, 0.8885, 0.7977, 0.8775, 0.1791, 0.8764, 0.1792, 0.8812, 0.1552, 0.8922, 0.8681, 0.7178, 0.8683, 0.7227, 0.8442, 0.7336, 0.7747, 0.8982, 0.7746, 0.8933, 0.7975, 0.8933, 0.1792, 0.8715, 0.1791, 0.8764, 0.1548, 0.8764, 0.8442, 0.702, 0.8683, 0.713, 0.8681, 0.7178, 0.8801, 0.702, 0.9041, 0.713, 0.9039, 0.7178, 0.9943, 0.8398, 0.928, 0.8398, 0.9389, 0.762, 0.5318, 0.8813, 0.5427, 0.9593, 0.4764, 0.9593, 0.7633, 0.9567, 0.697, 0.9567, 0.7079, 0.8775, 0.465, 0.9593, 0.3987, 0.9593, 0.4096, 0.8813, 0.9154, 0.719, 0.9186, 0.7158, 0.922, 0.7173, 0.1765, 0.9403, 0.1801, 0.9391, 0.1801, 0.9599, 0.7997, 0.9357, 0.805, 0.941, 0.8038, 0.9446, 0.7742, 0.007171, 0.7742, 0.0135, 0.7706, 0.01499, 0.7997, 0.9294, 0.7964, 0.9279, 0.8038, 0.9205, 0.8792, 0.383, 0.8756, 0.3844, 0.8756, 0.3635, 0.9167, 0.7056, 0.9184, 0.702, 0.9258, 0.7094, 0.922, 0.7109, 0.9258, 0.7094, 0.9258, 0.7187, 0.922, 0.7173, 0.9258, 0.7187, 0.9184, 0.7262, 0.8081, 0.009288, 0.8096, 0.0129, 0.8033, 0.0129, 0.9186, 0.7124, 0.9154, 0.7092, 0.9167, 0.7056, 0.6739, 0.9486, 0.6775, 0.9474, 0.6775, 0.9653, 0.8036, 0.9309, 0.7997, 0.9294, 0.805, 0.9241, 0.8036, 0.9342, 0.7997, 0.9357, 0.7997, 0.9294, 0.8067, 0.9374, 0.805, 0.941, 0.7997, 0.9357, 0.6127, 0.9557, 0.6091, 0.9571, 0.6091, 0.9392, 0.1548, 0.9108, 0.156, 0.9072, 0.1613, 0.9125, 0.1801, 0.9599, 0.1801, 0.9391, 0.1837, 0.9403, 0.6702, 0.9194, 0.6776, 0.9119, 0.6789, 0.9155, 0.767, 0.007171, 0.7706, 0.00568, 0.7706, 0.01499, 0.6776, 0.9361, 0.6702, 0.9287, 0.6736, 0.9272, 0.8756, 0.3635, 0.8756, 0.3844, 0.872, 0.383, 0.1652, 0.9203, 0.1577, 0.9277, 0.156, 0.9241, 0.1652, 0.911, 0.1652, 0.9203, 0.1613, 0.9188, 0.156, 0.9072, 0.1577, 0.9036, 0.1652, 0.911, 0.8033, 0.00568, 0.8096, 0.00568, 0.8081, 0.009288, 0.158, 0.9173, 0.1613, 0.9188, 0.156, 0.9241, 0.6702, 0.9653, 0.6702, 0.9474, 0.6739, 0.9486, 0.6806, 0.9289, 0.6789, 0.9325, 0.6736, 0.9272, 0.6736, 0.9272, 0.6736, 0.9208, 0.6774, 0.9223, 0.6774, 0.9223, 0.6736, 0.9208, 0.6789, 0.9155, 0.6164, 0.9392, 0.6164, 0.9571, 0.6127, 0.9557, 0.5279, 0.8382, 0.5316, 0.8397, 0.5263, 0.845, 0.1548, 0.9403, 0.1584, 0.9391, 0.1584, 0.9599, 0.6739, 0.8562, 0.6792, 0.8615, 0.6777, 0.8651, 0.6739, 0.8498, 0.6739, 0.8562, 0.6702, 0.8576, 0.6739, 0.8498, 0.6702, 0.8483, 0.6777, 0.8409, 0.8978, 0.3827, 0.8942, 0.3844, 0.8942, 0.3635, 0.5316, 0.8333, 0.5263, 0.828, 0.5277, 0.8244, 0.821, 0.007171, 0.8246, 0.00568, 0.8246, 0.01499, 0.5316, 0.8397, 0.5351, 0.8411, 0.5277, 0.8486, 0.5279, 0.8348, 0.5316, 0.8333, 0.5316, 0.8397, 0.5279, 0.8348, 0.5247, 0.8316, 0.5263, 0.828, 0.9574, 0.3647, 0.961, 0.3634, 0.961, 0.3813, 0.6774, 0.8513, 0.6739, 0.8498, 0.6792, 0.8445, 0.8808, 0.007171, 0.8844, 0.00568, 0.8844, 0.01201, 0.6774, 0.8547, 0.6806, 0.8579, 0.6792, 0.8615, 0.6313, 0.9553, 0.6277, 0.9571, 0.6277, 0.9392, 0.9405, 0.6438, 0.9458, 0.6491, 0.9425, 0.6506, 0.1584, 0.9599, 0.1584, 0.9391, 0.162, 0.9403, 0.9588, 0.4111, 0.9621, 0.4126, 0.9547, 0.42, 0.8509, 0.007171, 0.8545, 0.00568, 0.8545, 0.01499, 0.9535, 0.3995, 0.9547, 0.3959, 0.9621, 0.4033, 0.8942, 0.3635, 0.8942, 0.3844, 0.8906, 0.3827, 0.9458, 0.6554, 0.9497, 0.6569, 0.9423, 0.6643, 0.9497, 0.6476, 0.9497, 0.6569, 0.9458, 0.6554, 0.9423, 0.6402, 0.9497, 0.6476, 0.9458, 0.6491, 0.8659, 0.007171, 0.8695, 0.00568, 0.8695, 0.01201, 0.9425, 0.6539, 0.9458, 0.6554, 0.9405, 0.6607, 0.9538, 0.3813, 0.9538, 0.3634, 0.9574, 0.3647, 0.9535, 0.3995, 0.9588, 0.4048, 0.9549, 0.4063, 0.9549, 0.4063, 0.9588, 0.4048, 0.9588, 0.4111, 0.9549, 0.4096, 0.9588, 0.4111, 0.9535, 0.4164, 0.6349, 0.9392, 0.6349, 0.9571, 0.6313, 0.9553, 0.5247, 0.8059, 0.5279, 0.8027, 0.5316, 0.8042, 0.9517, 0.4681, 0.9553, 0.4669, 0.9553, 0.4877, 0.6792, 0.897, 0.6777, 0.9006, 0.6702, 0.8932, 0.6739, 0.8853, 0.6739, 0.8917, 0.6702, 0.8932, 0.6792, 0.88, 0.6739, 0.8853, 0.6702, 0.8838, 0.9164, 0.3827, 0.9128, 0.3844, 0.9128, 0.3635, 0.5263, 0.7925, 0.5277, 0.7889, 0.5351, 0.7963, 0.8359, 0.007171, 0.8395, 0.00568, 0.8395, 0.01499, 0.5263, 0.8095, 0.5316, 0.8042, 0.5351, 0.8056, 0.5279, 0.7993, 0.5316, 0.7978, 0.5316, 0.8042, 0.5279, 0.7993, 0.5247, 0.7961, 0.5263, 0.7925, 0.9574, 0.3354, 0.961, 0.3342, 0.961, 0.3521, 0.6774, 0.8868, 0.6739, 0.8853, 0.6792, 0.88, 0.8097, 0.879, 0.8133, 0.8775, 0.8133, 0.8838, 0.6806, 0.8934, 0.6792, 0.897, 0.6739, 0.8917, 0.6499, 0.9553, 0.6463, 0.9571, 0.6463, 0.9392, 0.9405, 0.6083, 0.9458, 0.6136, 0.9425, 0.6151, 0.9553, 0.4877, 0.9553, 0.4669, 0.959, 0.4681, 0.9621, 0.4481, 0.9547, 0.4555, 0.9535, 0.4519, 0.5247, 0.8614, 0.5283, 0.8599, 0.5283, 0.8692, 0.9535, 0.435, 0.9547, 0.4314, 0.9621, 0.4388, 0.9128, 0.3635, 0.9128, 0.3844, 0.9092, 0.3827, 0.9497, 0.6214, 0.9423, 0.6288, 0.9405, 0.6252, 0.9497, 0.6121, 0.9497, 0.6214, 0.9458, 0.6199, 0.9405, 0.6083, 0.9423, 0.6047, 0.9497, 0.6121, 0.5596, 0.8747, 0.5596, 0.8811, 0.556, 0.8796, 0.9425, 0.6184, 0.9458, 0.6199, 0.9405, 0.6252, 0.9538, 0.3521, 0.9538, 0.3342, 0.9574, 0.3354, 0.9535, 0.435, 0.9588, 0.4403, 0.9549, 0.4418, 0.9588, 0.4403, 0.9588, 0.4466, 0.9549, 0.4451, 0.9549, 0.4451, 0.9588, 0.4466, 0.9535, 0.4519, 0.6535, 0.9392, 0.6535, 0.9571, 0.6499, 0.9553, 0.932, 0.3511, 0.9352, 0.3479, 0.9386, 0.3494, 0.5247, 0.6424, 0.5283, 0.6412, 0.5283, 0.68, 0.5319, 0.5925, 0.5319, 0.6299, 0.5283, 0.6298, 0.9333, 0.3378, 0.935, 0.3342, 0.9424, 0.3416, 0.9386, 0.3431, 0.9424, 0.3416, 0.9424, 0.3509, 0.9333, 0.3547, 0.9386, 0.3494, 0.9424, 0.3509, 0.7904, 0.009288, 0.7919, 0.0129, 0.7856, 0.0129, 0.9352, 0.3446, 0.932, 0.3414, 0.9333, 0.3378, 0.5283, 0.7271, 0.5283, 0.6913, 0.5319, 0.6916, 0.5283, 0.7762, 0.5247, 0.7776, 0.5247, 0.7402, 0.7746, 0.9277, 0.7759, 0.9241, 0.7812, 0.9294, 0.5283, 0.68, 0.5283, 0.6412, 0.5319, 0.6424, 0.5247, 0.5925, 0.5283, 0.5909, 0.5283, 0.6298, 0.7812, 0.9357, 0.785, 0.9372, 0.7776, 0.9446, 0.785, 0.9279, 0.785, 0.9372, 0.7812, 0.9357, 0.7776, 0.9205, 0.785, 0.9279, 0.7812, 0.9294, 0.7856, 0.00568, 0.7919, 0.00568, 0.7904, 0.009288, 0.7812, 0.9357, 0.7759, 0.941, 0.7746, 0.9374, 0.5283, 0.7271, 0.5247, 0.7289, 0.5247, 0.6916, 0.5319, 0.7402, 0.5319, 0.7776, 0.5283, 0.7762, 0.1799, 0.9188, 0.1852, 0.9241, 0.1839, 0.9277, 0.7556, 0.007171, 0.7556, 0.0135, 0.752, 0.01499, 0.1799, 0.9125, 0.1765, 0.911, 0.1839, 0.9036, 0.5978, 0.9569, 0.5942, 0.9583, 0.5942, 0.9392, 0.3226, 0.9489, 0.3262, 0.9477, 0.3262, 0.9653, 0.1837, 0.914, 0.1799, 0.9125, 0.1852, 0.9072, 0.1837, 0.9173, 0.1799, 0.9188, 0.1799, 0.9125, 0.1869, 0.9205, 0.1852, 0.9241, 0.1799, 0.9188, 0.9372, 0.7094, 0.9446, 0.702, 0.9458, 0.7056, 0.7484, 0.007171, 0.752, 0.00568, 0.752, 0.01499, 0.9458, 0.7226, 0.9446, 0.7262, 0.9372, 0.7187, 0.5942, 0.9392, 0.5942, 0.9583, 0.5906, 0.9569, 0.319, 0.9653, 0.319, 0.9477, 0.3226, 0.9489, 0.9476, 0.719, 0.9458, 0.7226, 0.9405, 0.7173, 0.9405, 0.7173, 0.9405, 0.7109, 0.9444, 0.7124, 0.9444, 0.7124, 0.9405, 0.7109, 0.9458, 0.7056, 0.3041, 0.9638, 0.3005, 0.9654, 0.3005, 0.9478, 0.572, 0.9409, 0.5756, 0.9392, 0.5756, 0.9582, 0.3041, 0.9638, 0.3041, 0.9477, 0.3077, 0.9478, 0.5792, 0.9409, 0.5792, 0.9585, 0.5756, 0.9582, 0.714, 0.3669, 0.6952, 0.3845, 0.6952, 0.2008, 0.4163, 0.3669, 0.3987, 0.3845, 0.3987, 0.2008, 0.5365, 0.562, 0.5176, 0.5796, 0.5176, 0.3959, 0.6856, 0.562, 0.6669, 0.5796, 0.6669, 0.3959, 0.713, 0.00568, 0.713, 0.1894, 0.5938, 0.1894, 0.1799, 0.00568, 0.1908, 0.01732, 0.1039, 0.01732, 0.2673, 0.871, 0.2782, 0.8601, 0.2782, 0.947, 0.2131, 0.8488, 0.2022, 0.837, 0.2891, 0.837, 0.08166, 0.00568, 0.09258, 0.01732, 0.00568, 0.01732, 0.00568, 0.01732, 0.09258, 0.01732, 0.09258, 0.8492, 0.8323, 0.7412, 0.8229, 0.7506, 0.7803, 0.7506, 0.7879, 0.3751, 0.7791, 0.3845, 0.7354, 0.3845, 0.697, 0.4053, 0.707, 0.3959, 0.7507, 0.3959, 0.974, 0.2161, 0.9639, 0.2067, 0.9639, 0.1642, 0.7595, 0.4053, 0.7595, 0.7506, 0.697, 0.7506])
me_cube.materials.append(mat_lantern)
me_cube.use_mirror_vertex_groups = False
me_cube.update()

# ---- objects
ob_lantern = bpy.data.objects.new('Lantern', me_cube)

# ---- transforms, parenting, visibility, modifiers, constraints
ob_lantern.location = (0.0, 0.0, 0.0)
ob_lantern.lock_rotations_4d = False
ob_lantern.empty_display_type = 'ARROWS'
ob_lantern.lineart.crease_threshold = 0.0

# ---- collection membership
col_collection.objects.link(ob_lantern)

# ---- scene / render settings (as saved in the file)
scene.frame_start = 1; scene.frame_end = 250; scene.frame_set(1)
scene.render.engine = 'BLENDER_EEVEE_NEXT'
scene.cycles.sampling_pattern = 'TABULATED_SOBOL'
scene.cycles.use_light_tree = False
scene.view_settings.view_transform = 'Filmic'
bpy.context.view_layer.update()

# ---- added for rendering (the .blend has no active camera and no usable light): camera, sun
cam_auto = bpy.data.cameras.new('AutoCamera')
cam_auto.lens = 50.0
cam_auto.sensor_width = 36.0
cam_auto.clip_end = 1000.0
ob_auto_camera = bpy.data.objects.new('AutoCamera', cam_auto)
scene.collection.objects.link(ob_auto_camera)
ob_auto_camera.location = (7.81371, -10.9449, 11.668)
ob_auto_camera.rotation_euler = (1.09748, -7.21219e-08, 0.694738)
scene.camera = ob_auto_camera
light_auto_sun = bpy.data.lights.new('AutoSun', 'SUN')
light_auto_sun.energy = 3.0
light_auto_sun.angle = 0.0523599
ob_auto_sun = bpy.data.objects.new('AutoSun', light_auto_sun)
scene.collection.objects.link(ob_auto_sun)
ob_auto_sun.rotation_euler = (0.872665, 0.174533, 0.523599)
bpy.context.view_layer.update()
